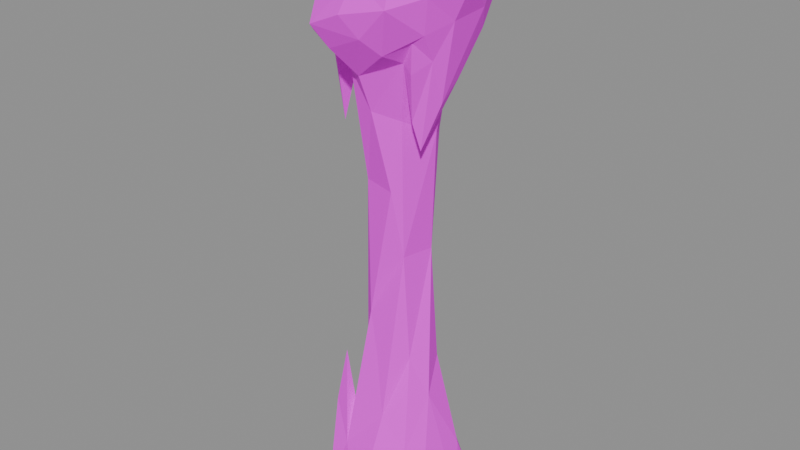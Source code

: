 # Source: wall.cave.pillar.blend  (saved by Blender 5.2.45; exported with 4.5.12 LTS)
import bpy
from mathutils import Matrix  # noqa: F401  (used for matrix-valued properties, if any)

bpy.ops.wm.read_factory_settings(use_empty=True)
scene = bpy.context.scene
scene.name = 'Scene'

# ---- images (referenced by path relative to the original .blend; pixels are not part of the script)
import os
ASSET_DIR = os.environ.get("B2B_ASSET_DIR", "")  # directory of the original .blend (textures are referenced by path, not embedded)
HERE = os.path.dirname(os.path.abspath(__file__))  # packed textures are extracted next to this script under _unpacked/

def load_image(name, relpath, width, height, colorspace="sRGB"):
    """Load a texture the original file referenced (path relative to the .blend, or extracted next to this script)."""
    p = next((c for c in (os.path.join(HERE, relpath), os.path.join(ASSET_DIR, relpath)) if relpath and os.path.exists(c)), "")
    if p:
        img = bpy.data.images.load(p, check_existing=True)
        img.name = name
    else:  # same state as the original file: an image datablock whose file is absent (Cycles renders it pink)
        img = bpy.data.images.new(name, width, height)
        img.source = "FILE"
        img.filepath = "//" + (relpath or name)
    img.colorspace_settings.name = colorspace
    return img
img_palette_png = load_image('palette.png', 'palette.png', 1024, 1024, 'sRGB')

# ---- materials (node trees are filled in below, after node groups)
mat_palette = bpy.data.materials.new('palette')

# ---- material node trees
mat_palette.use_nodes = True; mat_palette.node_tree.nodes.clear()
_N = mat_palette.node_tree.nodes; _L = mat_palette.node_tree.links
n0 = _N.new('ShaderNodeBsdfPrincipled'); n0.name = 'Principled BSDF'; n0.location = (-200, 100)
n0.inputs[2].default_value = 0.9
n0.inputs[10].default_value = 0.005
n1 = _N.new('ShaderNodeOutputMaterial'); n1.name = 'Material Output'; n1.location = (200, 100)
n2 = _N.new('ShaderNodeTexImage'); n2.name = 'Image Texture'; n2.location = (0, 0)
n2.image = img_palette_png
n2.interpolation = 'Closest'
_L.new(n0.outputs[0], n1.inputs[0])
_L.new(n2.outputs[0], n0.inputs[0])
n1.is_active_output = True

# ---- meshes
me_pillar = bpy.data.meshes.new('pillar')
me_pillar.from_pydata([(-0.4, -0.02935, 2.772), (-0.3793, -0.007976, 2.606), (-0.3709, 0.04299, 2.769), (-0.3113, -0.01968, 2.818), (-0.2869, -0.1952, 2.55), (-0.2513, -0.1969, 2.743), (-0.3042, 0.1662, 2.542), (-0.3152, -0.2203, 0.04693), (-0.0451, -0.04799, 0.01377), (-0.2852, -0.1489, 0.1952), (-0.3475, 0.004948, 0.06441), (-0.2123, 0.2476, 2.693), (-0.3183, 0.05593, 2.401), (-0.2615, 0.2192, 0.06559), (-0.2967, -0.03717, 2.338), (-0.2296, 0.03313, 0.2941), (-0.218, 0.09961, 2.348), (-0.133, 0.1568, 2.88), (-0.2072, -0.3194, 0.06035), (-0.2588, -0.1439, 2.36), (-0.1931, -0.2017, 2.372), (-0.2284, -0.2162, 0.5285), (-0.2205, -0.1256, 0.3812), (-0.179, -0.005342, 2.89), (-0.214, -0.05668, 2.358), (-0.1897, 0.2294, 2.42), (-0.2127, -0.3092, 2.472), (-0.2231, -0.1177, 2.01), (-0.1658, -0.09297, 2.28), (-0.2446, -0.1224, 2.397), (-0.1869, -0.1841, 0.8196), (-0.1884, 0.09414, 0.5992), (-0.08331, 0.3398, 0.009127), (-0.1381, -0.1775, 0.5269), (-0.1548, -0.06281, 0.7714), (-0.2013, -0.01657, 2.282), (-0.162, -0.005168, 1.913), (-0.1431, 0.0973, 2.024), (-0.1634, 0.1903, 0.5569), (-0.1534, 0.1911, 2.38), (-0.09977, 0.2844, 0.2945), (-0.09531, -0.3444, 2.427), (-0.1605, -0.3885, 2.529), (-0.1249, -0.2678, 0.3315), (0.02387, -0.3169, 2.739), (-0.03767, -0.1127, 2.943), (-0.157, 0.214, 2.176), (-0.1352, 0.04792, 1.212), (0.1507, 0.3016, 2.793), (-0.01666, 0.3012, 2.41), (0.01463, 0.3828, 2.678), (-0.1477, 0.3673, 2.535), (0.09588, -0.3724, 2.508), (-0.07725, -0.2301, 2.309), (-0.08882, -0.1207, 1.757), (-0.1194, 0.1003, 3.0), (-0.05808, 0.2424, 2.363), (-0.009585, 0.1942, 0.8036), (-0.1396, 0.2498, 2.387), (-0.06385, -0.1401, 1.071), (-0.08226, 0.1307, 0.9274), (-0.06014, 0.1609, 1.642), (0.01663, 0.3558, 2.504), (0.03317, -0.3944, 0.03615), (0.009361, -0.4, 2.601), (0.0002067, -0.1721, 0.8555), (0.1784, 0.03535, 2.895), (-0.03593, 0.2074, 2.195), (-0.02809, -0.2466, 2.439), (0.1093, 0.1675, 2.959), (0.02835, 0.154, 1.331), (0.08476, 0.2636, 0.3661), (-0.004901, -0.2654, 2.305), (0.006584, -0.202, 2.13), (0.06775, -0.2173, 0.5527), (0.01742, 0.1962, 2.145), (0.01564, 0.1929, 2.324), (0.01837, 0.2309, 1.882), (0.03865, 0.2864, 2.077), (0.0629, 0.317, 2.405), (0.07393, -0.1511, 1.745), (0.09021, 0.2579, 2.388), (0.1774, -0.19, 2.381), (0.1079, -0.1029, 1.407), (0.1545, 0.1014, 0.7915), (0.1585, 0.3246, 0.0114), (0.1054, 0.1538, 1.973), (0.1658, -0.3329, 0.0), (0.2095, -0.2177, 0.3956), (0.124, -0.1363, 2.093), (0.1521, 0.1649, 2.308), (0.1651, -0.3119, 2.437), (0.1378, 0.06494, 1.401), (0.213, 0.3218, 2.592), (0.2045, -0.04049, 2.219), (0.143, -0.1006, 0.8635), (0.2679, -0.1373, 2.826), (0.2175, -0.0423, 0.6512), (0.187, 0.02669, 2.007), (0.1762, -0.1507, 2.543), (0.2074, -0.08663, 2.335), (0.1622, 0.1881, 2.413), (0.1712, 0.2005, 2.36), (0.2334, -0.3758, 2.653), (0.2096, -0.2959, 2.836), (0.2145, -0.2244, 2.547), (0.1999, -0.1605, 2.114), (0.2104, 0.1266, 2.407), (0.189, 0.1807, 2.235), (0.2242, 0.1685, 2.372), (0.2887, 0.1108, 0.3113), (0.2434, -0.2189, 2.489), (0.2173, -0.1222, 1.975), (0.2134, 0.0117, 2.345), (0.2312, 0.2007, 2.43), (0.23, -0.2069, 2.344), (0.275, -0.0535, 2.184), (0.3085, 0.09603, 2.753), (0.2714, 0.07269, 2.277), (0.2899, 0.2055, 2.464), (0.2533, 0.4, 2.687), (0.3157, -0.2098, 2.683), (0.2885, -0.1943, 2.519), (0.276, -0.1203, 2.391), (0.318, -0.2135, 0.0135), (0.2683, -0.1527, 2.62), (0.3375, -0.05772, 2.559), (0.3337, 0.1514, 2.574), (0.336, 0.2255, 2.727), (0.3513, 0.04063, 0.01077), (0.3118, 0.2186, 0.007576), (0.4, -0.02019, 2.735)], [], [(1, 0, 2), (0, 3, 2), (5, 3, 0), (1, 4, 0), (1, 2, 6), (7, 10, 8), (7, 9, 10), (4, 5, 0), (6, 2, 11), (12, 1, 6), (10, 13, 8), (14, 4, 1), (14, 1, 12), (14, 12, 16), (18, 7, 8), (9, 15, 10), (3, 17, 2), (19, 4, 14), (2, 17, 11), (10, 15, 13), (7, 18, 9), (9, 21, 22), (5, 23, 3), (9, 22, 15), (12, 25, 16), (6, 25, 12), (18, 21, 9), (26, 19, 20), (4, 19, 26), (27, 24, 19), (24, 19, 28), (19, 29, 24), (14, 24, 19), (27, 19, 20), (20, 28, 19), (19, 20, 29), (13, 32, 8), (21, 30, 22), (22, 33, 34), (22, 34, 15), (24, 27, 28), (24, 14, 28), (36, 35, 37), (35, 14, 16), (35, 16, 37), (15, 34, 31), (15, 38, 13), (15, 31, 38), (16, 25, 39), (26, 20, 41), (26, 42, 4), (42, 5, 4), (18, 43, 21), (21, 43, 30), (44, 45, 5), (5, 45, 23), (27, 20, 28), (28, 14, 35), (3, 23, 17), (13, 38, 40), (32, 13, 40), (42, 26, 41), (31, 34, 47), (46, 39, 25), (17, 48, 11), (51, 25, 6), (6, 11, 51), (42, 44, 5), (52, 42, 41), (43, 33, 30), (30, 33, 22), (28, 35, 36), (23, 55, 17), (38, 57, 40), (37, 16, 56), (56, 16, 39), (25, 58, 46), (58, 39, 25), (25, 49, 58), (11, 50, 51), (20, 28, 53), (33, 59, 34), (47, 34, 54), (47, 54, 36), (36, 37, 47), (47, 60, 31), (31, 60, 38), (60, 57, 38), (58, 39, 46), (58, 49, 39), (25, 51, 49), (50, 62, 51), (18, 63, 43), (63, 18, 8), (42, 52, 64), (42, 64, 44), (33, 43, 59), (54, 53, 28), (59, 43, 65), (36, 54, 28), (34, 59, 54), (23, 45, 55), (60, 47, 61), (55, 45, 66), (47, 37, 61), (55, 66, 69), (55, 69, 17), (61, 70, 60), (37, 56, 61), (56, 67, 61), (49, 51, 62), (41, 20, 72), (72, 53, 68), (72, 20, 53), (54, 73, 53), (11, 48, 50), (40, 71, 32), (74, 43, 63), (67, 75, 61), (40, 57, 71), (41, 72, 52), (73, 72, 53), (77, 67, 56), (76, 67, 56), (67, 75, 56), (78, 56, 49), (56, 79, 49), (59, 80, 54), (70, 61, 75), (77, 75, 67), (75, 67, 76), (77, 56, 78), (79, 49, 62), (56, 81, 79), (73, 82, 72), (54, 80, 73), (60, 70, 57), (75, 81, 56), (43, 74, 65), (65, 74, 83), (57, 70, 84), (49, 79, 78), (8, 32, 85), (59, 65, 83), (59, 83, 80), (71, 57, 84), (77, 81, 75), (75, 81, 86), (76, 81, 75), (77, 78, 81), (63, 8, 87), (63, 88, 74), (82, 73, 89), (86, 81, 90), (78, 79, 81), (79, 81, 49), (72, 91, 52), (80, 89, 73), (70, 75, 86), (17, 69, 48), (79, 62, 93), (87, 88, 63), (72, 82, 91), (83, 74, 95), (80, 83, 89), (70, 86, 92), (84, 70, 92), (32, 71, 85), (89, 94, 82), (96, 66, 45), (83, 98, 89), (79, 93, 81), (62, 50, 93), (74, 88, 95), (88, 97, 95), (95, 92, 83), (97, 84, 92), (90, 81, 102), (103, 52, 91), (82, 94, 100), (82, 99, 100), (95, 97, 92), (83, 92, 98), (92, 86, 98), (90, 107, 101), (90, 108, 102), (90, 101, 102), (90, 109, 102), (64, 52, 103), (64, 103, 44), (44, 104, 45), (45, 104, 96), (106, 100, 94), (94, 89, 98), (86, 90, 98), (98, 90, 107), (107, 109, 90), (71, 84, 110), (108, 90, 107), (109, 114, 102), (102, 108, 114), (102, 101, 114), (102, 81, 114), (82, 111, 91), (82, 111, 105), (106, 115, 82), (112, 106, 94), (100, 94, 113), (112, 94, 113), (98, 113, 94), (98, 107, 113), (44, 103, 104), (82, 115, 111), (82, 100, 111), (84, 97, 110), (66, 117, 69), (107, 109, 108), (113, 107, 109), (113, 109, 118), (109, 114, 107), (108, 109, 114), (114, 119, 109), (114, 81, 119), (119, 81, 93), (93, 50, 120), (50, 48, 120), (111, 122, 91), (91, 122, 103), (122, 121, 103), (115, 106, 123), (112, 118, 116), (112, 113, 118), (118, 109, 119), (87, 8, 124), (87, 124, 88), (115, 123, 111), (111, 123, 125), (105, 111, 125), (106, 112, 123), (112, 116, 123), (123, 122, 111), (111, 100, 123), (100, 99, 123), (99, 125, 123), (123, 126, 122), (96, 117, 66), (48, 128, 120), (103, 121, 104), (104, 121, 96), (93, 120, 119), (119, 120, 127), (128, 48, 69), (127, 120, 128), (88, 124, 97), (118, 127, 116), (118, 119, 127), (8, 130, 129), (8, 85, 130), (71, 110, 130), (130, 85, 71), (129, 130, 110), (124, 8, 129), (122, 126, 121), (123, 116, 126), (116, 127, 126), (124, 129, 97), (117, 128, 69), (97, 129, 110), (126, 131, 121), (121, 131, 96), (96, 128, 117), (127, 131, 126), (127, 128, 131), (96, 131, 128), (49, 56, 39), (106, 82, 100)])
_uv = me_pillar.uv_layers.new(name='UVMap')
_uv.uv.foreach_set('vector', [0.5625, 0.8333, 0.5625, 0.8333, 0.5625, 0.8333, 0.6875, 0.8333, 0.6875, 0.8333, 0.6875, 0.8333, 0.6875, 0.8333, 0.6875, 0.8333, 0.6875, 0.8333, 0.6875, 0.8333, 0.6875, 0.8333, 0.6875, 0.8333, 0.5625, 0.8333, 0.5625, 0.8333, 0.5625, 0.8333, 0.8125, 0.8333, 0.8125, 0.8333, 0.8125, 0.8333, 0.8125, 0.8333, 0.8125, 0.8333, 0.8125, 0.8333, 0.6875, 0.8333, 0.6875, 0.8333, 0.6875, 0.8333, 0.5625, 0.8333, 0.5625, 0.8333, 0.5625, 0.8333, 0.5625, 0.8333, 0.5625, 0.8333, 0.5625, 0.8333, 0.6875, 0.6111, 0.6875, 0.6111, 0.6875, 0.6111, 0.6875, 0.8333, 0.6875, 0.8333, 0.6875, 0.8333, 0.5625, 0.8333, 0.5625, 0.8333, 0.5625, 0.8333, 0.8125, 0.8333, 0.8125, 0.8333, 0.8125, 0.8333, 0.8125, 0.8333, 0.8125, 0.8333, 0.8125, 0.8333, 0.8125, 0.8333, 0.8125, 0.8333, 0.8125, 0.8333, 0.5625, 0.8333, 0.5625, 0.8333, 0.5625, 0.8333, 0.6875, 0.8333, 0.6875, 0.8333, 0.6875, 0.8333, 0.5625, 0.8333, 0.5625, 0.8333, 0.5625, 0.8333, 0.6875, 0.6111, 0.6875, 0.6111, 0.6875, 0.6111, 0.8125, 0.8333, 0.8125, 0.8333, 0.8125, 0.8333, 0.8125, 0.8333, 0.8125, 0.8333, 0.8125, 0.8333, 0.8125, 0.8333, 0.8125, 0.8333, 0.8125, 0.8333, 0.8125, 0.8333, 0.8125, 0.8333, 0.8125, 0.8333, 0.8125, 0.8333, 0.8125, 0.8333, 0.8125, 0.8333, 0.5625, 0.8333, 0.5625, 0.8333, 0.5625, 0.8333, 0.8125, 0.8333, 0.8125, 0.8333, 0.8125, 0.8333, 0.6875, 0.8333, 0.6875, 0.8333, 0.6875, 0.8333, 0.6875, 0.8333, 0.6875, 0.8333, 0.6875, 0.8333, 0.6875, 0.8333, 0.6875, 0.8333, 0.6875, 0.8333, 0.6875, 0.8333, 0.6875, 0.8333, 0.6875, 0.8333, 0.6875, 0.8333, 0.6875, 0.8333, 0.6875, 0.8333, 0.6875, 0.8333, 0.6875, 0.8333, 0.6875, 0.8333, 0.6875, 0.8333, 0.6875, 0.8333, 0.6875, 0.8333, 0.6875, 0.8333, 0.6875, 0.8333, 0.6875, 0.8333, 0.6875, 0.8333, 0.6875, 0.8333, 0.6875, 0.8333, 0.6875, 0.6111, 0.6875, 0.6111, 0.6875, 0.6111, 0.6875, 0.6111, 0.6875, 0.6111, 0.6875, 0.6111, 0.6875, 0.6111, 0.6875, 0.6111, 0.6875, 0.6111, 0.6875, 0.6111, 0.6875, 0.6111, 0.6875, 0.6111, 0.6875, 0.8333, 0.6875, 0.8333, 0.6875, 0.8333, 0.6875, 0.8333, 0.6875, 0.8333, 0.6875, 0.8333, 0.8125, 0.8333, 0.8125, 0.8333, 0.8125, 0.8333, 0.8125, 0.8333, 0.8125, 0.8333, 0.8125, 0.8333, 0.8125, 0.8333, 0.8125, 0.8333, 0.8125, 0.8333, 0.6875, 0.6111, 0.6875, 0.6111, 0.6875, 0.6111, 0.6875, 0.6111, 0.6875, 0.6111, 0.6875, 0.6111, 0.6875, 0.6111, 0.6875, 0.6111, 0.6875, 0.6111, 0.8125, 0.8333, 0.8125, 0.8333, 0.8125, 0.8333, 0.6875, 0.8333, 0.6875, 0.8333, 0.6875, 0.8333, 0.6875, 0.8333, 0.6875, 0.8333, 0.6875, 0.8333, 0.6875, 0.8333, 0.6875, 0.8333, 0.6875, 0.8333, 0.8125, 0.8333, 0.8125, 0.8333, 0.8125, 0.8333, 0.6875, 0.6111, 0.6875, 0.6111, 0.6875, 0.6111, 0.8125, 0.8333, 0.8125, 0.8333, 0.8125, 0.8333, 0.8125, 0.8333, 0.8125, 0.8333, 0.8125, 0.8333, 0.6875, 0.8333, 0.6875, 0.8333, 0.6875, 0.8333, 0.6875, 0.8333, 0.6875, 0.8333, 0.6875, 0.8333, 0.5625, 0.8333, 0.5625, 0.8333, 0.5625, 0.8333, 0.6875, 0.6111, 0.6875, 0.6111, 0.6875, 0.6111, 0.6875, 0.6111, 0.6875, 0.6111, 0.6875, 0.6111, 0.6875, 0.8333, 0.6875, 0.8333, 0.6875, 0.8333, 0.6875, 0.8333, 0.6875, 0.8333, 0.6875, 0.8333, 0.8125, 0.8333, 0.8125, 0.8333, 0.8125, 0.8333, 0.5625, 0.8333, 0.5625, 0.8333, 0.5625, 0.8333, 0.5625, 0.8333, 0.5625, 0.8333, 0.5625, 0.8333, 0.5625, 0.8333, 0.5625, 0.8333, 0.5625, 0.8333, 0.6875, 0.8333, 0.6875, 0.8333, 0.6875, 0.8333, 0.6875, 0.8333, 0.6875, 0.8333, 0.6875, 0.8333, 0.6875, 0.6111, 0.6875, 0.6111, 0.6875, 0.6111, 0.6875, 0.6111, 0.6875, 0.6111, 0.6875, 0.6111, 0.6875, 0.8333, 0.6875, 0.8333, 0.6875, 0.8333, 0.5625, 0.8333, 0.5625, 0.8333, 0.5625, 0.8333, 0.6875, 0.6111, 0.6875, 0.6111, 0.6875, 0.6111, 0.8125, 0.8333, 0.8125, 0.8333, 0.8125, 0.8333, 0.8125, 0.8333, 0.8125, 0.8333, 0.8125, 0.8333, 0.8125, 0.8333, 0.8125, 0.8333, 0.8125, 0.8333, 0.8125, 0.8333, 0.8125, 0.8333, 0.8125, 0.8333, 0.5625, 0.8333, 0.5625, 0.8333, 0.5625, 0.8333, 0.5625, 0.8333, 0.5625, 0.8333, 0.5625, 0.8333, 0.6875, 0.8333, 0.6875, 0.8333, 0.6875, 0.8333, 0.6875, 0.6111, 0.6875, 0.6111, 0.6875, 0.6111, 0.5625, 0.8333, 0.5625, 0.8333, 0.5625, 0.8333, 0.8125, 0.8333, 0.8125, 0.8333, 0.8125, 0.8333, 0.8125, 0.8333, 0.8125, 0.8333, 0.8125, 0.8333, 0.6875, 0.8333, 0.6875, 0.8333, 0.6875, 0.8333, 0.6875, 0.6111, 0.6875, 0.6111, 0.6875, 0.6111, 0.6875, 0.6111, 0.6875, 0.6111, 0.6875, 0.6111, 0.8125, 0.8333, 0.8125, 0.8333, 0.8125, 0.8333, 0.8125, 0.8333, 0.8125, 0.8333, 0.8125, 0.8333, 0.5625, 0.8333, 0.5625, 0.8333, 0.5625, 0.8333, 0.5625, 0.8333, 0.5625, 0.8333, 0.5625, 0.8333, 0.8125, 0.8333, 0.8125, 0.8333, 0.8125, 0.8333, 0.8125, 0.8333, 0.8125, 0.8333, 0.8125, 0.8333, 0.6875, 0.8333, 0.6875, 0.8333, 0.6875, 0.8333, 0.6875, 0.8333, 0.6875, 0.8333, 0.6875, 0.8333, 0.6875, 0.6111, 0.6875, 0.6111, 0.6875, 0.6111, 0.6875, 0.8333, 0.6875, 0.8333, 0.6875, 0.8333, 0.6875, 0.6111, 0.6875, 0.6111, 0.6875, 0.6111, 0.8125, 0.8333, 0.8125, 0.8333, 0.8125, 0.8333, 0.8125, 0.8333, 0.8125, 0.8333, 0.8125, 0.8333, 0.8125, 0.8333, 0.8125, 0.8333, 0.8125, 0.8333, 0.6875, 0.8333, 0.6875, 0.8333, 0.6875, 0.8333, 0.8125, 0.8333, 0.8125, 0.8333, 0.8125, 0.8333, 0.8125, 0.8333, 0.8125, 0.8333, 0.8125, 0.8333, 0.8125, 0.8333, 0.8125, 0.8333, 0.8125, 0.8333, 0.5625, 0.8333, 0.5625, 0.8333, 0.5625, 0.8333, 0.6875, 0.8333, 0.6875, 0.8333, 0.6875, 0.8333, 0.8125, 0.8333, 0.8125, 0.8333, 0.8125, 0.8333, 0.8125, 0.8333, 0.8125, 0.8333, 0.8125, 0.8333, 0.5625, 0.8333, 0.5625, 0.8333, 0.5625, 0.8333, 0.6875, 0.8333, 0.6875, 0.8333, 0.6875, 0.8333, 0.6875, 0.8333, 0.6875, 0.8333, 0.6875, 0.8333, 0.6875, 0.8333, 0.6875, 0.8333, 0.6875, 0.8333, 0.6875, 0.8333, 0.6875, 0.8333, 0.6875, 0.8333, 0.5625, 0.8333, 0.5625, 0.8333, 0.5625, 0.8333, 0.6875, 0.6111, 0.6875, 0.6111, 0.6875, 0.6111, 0.8125, 0.8333, 0.8125, 0.8333, 0.8125, 0.8333, 0.8125, 0.8333, 0.8125, 0.8333, 0.8125, 0.8333, 0.6875, 0.6111, 0.6875, 0.6111, 0.6875, 0.6111, 0.6875, 0.8333, 0.6875, 0.8333, 0.6875, 0.8333, 0.6875, 0.8333, 0.6875, 0.8333, 0.6875, 0.8333, 0.8125, 0.8333, 0.8125, 0.8333, 0.8125, 0.8333, 0.8125, 0.8333, 0.8125, 0.8333, 0.8125, 0.8333, 0.8125, 0.8333, 0.8125, 0.8333, 0.8125, 0.8333, 0.8125, 0.8333, 0.8125, 0.8333, 0.8125, 0.8333, 0.8125, 0.8333, 0.8125, 0.8333, 0.8125, 0.8333, 0.5625, 0.8333, 0.5625, 0.8333, 0.5625, 0.8333, 0.8125, 0.8333, 0.8125, 0.8333, 0.8125, 0.8333, 0.8125, 0.8333, 0.8125, 0.8333, 0.8125, 0.8333, 0.8125, 0.8333, 0.8125, 0.8333, 0.8125, 0.8333, 0.8125, 0.8333, 0.8125, 0.8333, 0.8125, 0.8333, 0.5625, 0.8333, 0.5625, 0.8333, 0.5625, 0.8333, 0.6875, 0.6111, 0.6875, 0.6111, 0.6875, 0.6111, 0.6875, 0.8333, 0.6875, 0.8333, 0.6875, 0.8333, 0.8125, 0.8333, 0.8125, 0.8333, 0.8125, 0.8333, 0.6875, 0.8333, 0.6875, 0.8333, 0.6875, 0.8333, 0.6875, 0.6111, 0.6875, 0.6111, 0.6875, 0.6111, 0.6875, 0.6111, 0.6875, 0.6111, 0.6875, 0.6111, 0.6875, 0.6111, 0.6875, 0.6111, 0.6875, 0.6111, 0.5625, 0.8333, 0.5625, 0.8333, 0.5625, 0.8333, 0.6875, 0.6111, 0.6875, 0.6111, 0.6875, 0.6111, 0.8125, 0.8333, 0.8125, 0.8333, 0.8125, 0.8333, 0.6875, 0.6111, 0.6875, 0.6111, 0.6875, 0.6111, 0.6875, 0.6111, 0.6875, 0.6111, 0.6875, 0.6111, 0.5625, 0.8333, 0.5625, 0.8333, 0.5625, 0.8333, 0.6875, 0.6111, 0.6875, 0.6111, 0.6875, 0.6111, 0.6875, 0.6111, 0.6875, 0.6111, 0.6875, 0.6111, 0.6875, 0.6111, 0.6875, 0.6111, 0.6875, 0.6111, 0.6875, 0.6111, 0.6875, 0.6111, 0.6875, 0.6111, 0.5625, 0.8333, 0.5625, 0.8333, 0.5625, 0.8333, 0.5625, 0.8333, 0.5625, 0.8333, 0.5625, 0.8333, 0.6875, 0.8333, 0.6875, 0.8333, 0.6875, 0.8333, 0.6875, 0.6111, 0.6875, 0.6111, 0.6875, 0.6111, 0.6875, 0.6111, 0.6875, 0.6111, 0.6875, 0.6111, 0.5625, 0.8333, 0.5625, 0.8333, 0.5625, 0.8333, 0.8125, 0.8333, 0.8125, 0.8333, 0.8125, 0.8333, 0.8125, 0.8333, 0.8125, 0.8333, 0.8125, 0.8333, 0.6875, 0.6111, 0.6875, 0.6111, 0.6875, 0.6111, 0.8125, 0.8333, 0.8125, 0.8333, 0.8125, 0.8333, 0.5625, 0.8333, 0.5625, 0.8333, 0.5625, 0.8333, 0.5625, 0.8333, 0.5625, 0.8333, 0.5625, 0.8333, 0.6875, 0.8333, 0.6875, 0.8333, 0.6875, 0.8333, 0.6875, 0.6111, 0.6875, 0.6111, 0.6875, 0.6111, 0.8125, 0.8333, 0.8125, 0.8333, 0.8125, 0.8333, 0.5625, 0.8333, 0.5625, 0.8333, 0.5625, 0.8333, 0.5625, 0.8333, 0.5625, 0.8333, 0.5625, 0.8333, 0.8125, 0.8333, 0.8125, 0.8333, 0.8125, 0.8333, 0.6875, 0.8333, 0.6875, 0.8333, 0.6875, 0.8333, 0.6875, 0.8333, 0.6875, 0.8333, 0.6875, 0.8333, 0.8125, 0.8333, 0.8125, 0.8333, 0.8125, 0.8333, 0.5625, 0.8333, 0.5625, 0.8333, 0.5625, 0.8333, 0.5625, 0.8333, 0.5625, 0.8333, 0.5625, 0.8333, 0.6875, 0.6111, 0.6875, 0.6111, 0.6875, 0.6111, 0.6875, 0.6111, 0.6875, 0.6111, 0.6875, 0.6111, 0.6875, 0.6111, 0.6875, 0.6111, 0.6875, 0.6111, 0.5625, 0.8333, 0.5625, 0.8333, 0.5625, 0.8333, 0.6875, 0.6111, 0.6875, 0.6111, 0.6875, 0.6111, 0.8125, 0.8333, 0.8125, 0.8333, 0.8125, 0.8333, 0.6875, 0.8333, 0.6875, 0.8333, 0.6875, 0.8333, 0.8125, 0.8333, 0.8125, 0.8333, 0.8125, 0.8333, 0.6875, 0.6111, 0.6875, 0.6111, 0.6875, 0.6111, 0.8125, 0.8333, 0.8125, 0.8333, 0.8125, 0.8333, 0.6875, 0.6111, 0.6875, 0.6111, 0.6875, 0.6111, 0.6875, 0.6111, 0.6875, 0.6111, 0.6875, 0.6111, 0.6875, 0.6111, 0.6875, 0.6111, 0.6875, 0.6111, 0.6875, 0.6111, 0.6875, 0.6111, 0.6875, 0.6111, 0.6875, 0.6111, 0.6875, 0.6111, 0.6875, 0.6111, 0.8125, 0.8333, 0.8125, 0.8333, 0.8125, 0.8333, 0.8125, 0.8333, 0.8125, 0.8333, 0.8125, 0.8333, 0.6875, 0.8333, 0.6875, 0.8333, 0.6875, 0.8333, 0.6875, 0.8333, 0.6875, 0.8333, 0.6875, 0.8333, 0.6875, 0.8333, 0.6875, 0.8333, 0.6875, 0.8333, 0.6875, 0.8333, 0.6875, 0.8333, 0.6875, 0.8333, 0.6875, 0.6111, 0.6875, 0.6111, 0.6875, 0.6111, 0.6875, 0.6111, 0.6875, 0.6111, 0.6875, 0.6111, 0.6875, 0.6111, 0.6875, 0.6111, 0.6875, 0.6111, 0.5625, 0.8333, 0.5625, 0.8333, 0.5625, 0.8333, 0.6875, 0.6111, 0.6875, 0.6111, 0.6875, 0.6111, 0.6875, 0.6111, 0.6875, 0.6111, 0.6875, 0.6111, 0.6875, 0.6111, 0.6875, 0.6111, 0.6875, 0.6111, 0.5625, 0.8333, 0.5625, 0.8333, 0.5625, 0.8333, 0.6875, 0.6111, 0.6875, 0.6111, 0.6875, 0.6111, 0.8125, 0.8333, 0.8125, 0.8333, 0.8125, 0.8333, 0.8125, 0.8333, 0.8125, 0.8333, 0.8125, 0.8333, 0.6875, 0.8333, 0.6875, 0.8333, 0.6875, 0.8333, 0.6875, 0.8333, 0.6875, 0.8333, 0.6875, 0.8333, 0.6875, 0.8333, 0.6875, 0.8333, 0.6875, 0.8333, 0.6875, 0.8333, 0.6875, 0.8333, 0.6875, 0.8333, 0.6875, 0.8333, 0.6875, 0.8333, 0.6875, 0.8333, 0.6875, 0.6111, 0.6875, 0.6111, 0.6875, 0.6111, 0.8125, 0.8333, 0.8125, 0.8333, 0.8125, 0.8333, 0.8125, 0.8333, 0.8125, 0.8333, 0.8125, 0.8333, 0.8125, 0.8333, 0.8125, 0.8333, 0.8125, 0.8333, 0.5625, 0.8333, 0.5625, 0.8333, 0.5625, 0.8333, 0.8125, 0.8333, 0.8125, 0.8333, 0.8125, 0.8333, 0.6875, 0.6111, 0.6875, 0.6111, 0.6875, 0.6111, 0.6875, 0.6111, 0.6875, 0.6111, 0.6875, 0.6111, 0.6875, 0.6111, 0.6875, 0.6111, 0.6875, 0.6111, 0.5625, 0.8333, 0.5625, 0.8333, 0.5625, 0.8333, 0.6875, 0.6111, 0.6875, 0.6111, 0.6875, 0.6111, 0.5625, 0.8333, 0.5625, 0.8333, 0.5625, 0.8333, 0.5625, 0.8333, 0.5625, 0.8333, 0.5625, 0.8333, 0.5625, 0.8333, 0.5625, 0.8333, 0.5625, 0.8333, 0.5625, 0.8333, 0.5625, 0.8333, 0.5625, 0.8333, 0.5625, 0.8333, 0.5625, 0.8333, 0.5625, 0.8333, 0.8125, 0.8333, 0.8125, 0.8333, 0.8125, 0.8333, 0.8125, 0.8333, 0.8125, 0.8333, 0.8125, 0.8333, 0.8125, 0.8333, 0.8125, 0.8333, 0.8125, 0.8333, 0.6875, 0.8333, 0.6875, 0.8333, 0.6875, 0.8333, 0.6875, 0.8333, 0.6875, 0.8333, 0.6875, 0.8333, 0.6875, 0.8333, 0.6875, 0.8333, 0.6875, 0.8333, 0.6875, 0.6111, 0.6875, 0.6111, 0.6875, 0.6111, 0.5625, 0.8333, 0.5625, 0.8333, 0.5625, 0.8333, 0.5625, 0.8333, 0.5625, 0.8333, 0.5625, 0.8333, 0.8125, 0.8333, 0.8125, 0.8333, 0.8125, 0.8333, 0.8125, 0.8333, 0.8125, 0.8333, 0.8125, 0.8333, 0.8125, 0.8333, 0.8125, 0.8333, 0.8125, 0.8333, 0.6875, 0.8333, 0.6875, 0.8333, 0.6875, 0.8333, 0.6875, 0.8333, 0.6875, 0.8333, 0.6875, 0.8333, 0.8125, 0.8333, 0.8125, 0.8333, 0.8125, 0.8333, 0.8125, 0.8333, 0.8125, 0.8333, 0.8125, 0.8333, 0.8125, 0.8333, 0.8125, 0.8333, 0.8125, 0.8333, 0.8125, 0.8333, 0.8125, 0.8333, 0.8125, 0.8333, 0.8125, 0.8333, 0.8125, 0.8333, 0.8125, 0.8333, 0.6875, 0.8333, 0.6875, 0.8333, 0.6875, 0.8333, 0.5625, 0.8333, 0.5625, 0.8333, 0.5625, 0.8333, 0.8125, 0.8333, 0.8125, 0.8333, 0.8125, 0.8333, 0.8125, 0.8333, 0.8125, 0.8333, 0.8125, 0.8333, 0.5625, 0.8333, 0.5625, 0.8333, 0.5625, 0.8333, 0.5625, 0.8333, 0.5625, 0.8333, 0.5625, 0.8333, 0.8125, 0.8333, 0.8125, 0.8333, 0.8125, 0.8333, 0.5625, 0.8333, 0.5625, 0.8333, 0.5625, 0.8333, 0.5625, 0.8333, 0.5625, 0.8333, 0.5625, 0.8333, 0.6875, 0.6111, 0.6875, 0.6111, 0.6875, 0.6111, 0.5625, 0.8333, 0.5625, 0.8333, 0.5625, 0.8333, 0.8125, 0.8333, 0.8125, 0.8333, 0.8125, 0.8333, 0.8125, 0.8333, 0.8125, 0.8333, 0.8125, 0.8333, 0.8125, 0.8333, 0.8125, 0.8333, 0.8125, 0.8333, 0.8125, 0.8333, 0.8125, 0.8333, 0.8125, 0.8333, 0.8125, 0.8333, 0.8125, 0.8333, 0.8125, 0.8333, 0.5625, 0.8333, 0.5625, 0.8333, 0.5625, 0.8333, 0.8125, 0.8333, 0.8125, 0.8333, 0.8125, 0.8333, 0.6875, 0.8333, 0.6875, 0.8333, 0.6875, 0.8333, 0.5625, 0.8333, 0.5625, 0.8333, 0.5625, 0.8333, 0.5625, 0.8333, 0.5625, 0.8333, 0.5625, 0.8333, 0.8125, 0.8333, 0.8125, 0.8333, 0.8125, 0.8333, 0.8125, 0.8333, 0.8125, 0.8333, 0.8125, 0.8333, 0.8125, 0.8333, 0.8125, 0.8333, 0.8125, 0.8333, 0.8125, 0.8333, 0.8125, 0.8333, 0.8125, 0.8333, 0.5625, 0.8333, 0.5625, 0.8333, 0.5625, 0.8333, 0.5625, 0.8333, 0.5625, 0.8333, 0.5625, 0.8333, 0.5625, 0.8333, 0.5625, 0.8333, 0.5625, 0.8333, 0.5625, 0.8333, 0.5625, 0.8333, 0.5625, 0.8333, 0.8125, 0.8333, 0.8125, 0.8333, 0.8125, 0.8333, 0.6875, 0.8333, 0.6875, 0.8333, 0.6875, 0.8333])
me_pillar.materials.append(mat_palette)
me_pillar.update()

# ---- objects
ob_pillar = bpy.data.objects.new('pillar', me_pillar)

# ---- transforms, parenting, visibility, modifiers, constraints
ob_pillar.location = (0.0, -0.0, 0.0)

# ---- collection membership
scene.collection.objects.link(ob_pillar)

# ---- scene / render settings (as saved in the file)
scene.frame_start = 1; scene.frame_end = 250; scene.frame_set(1)
scene.render.engine = 'BLENDER_EEVEE_NEXT'
scene.render.bake_bias = 0.0
scene.render.bake_samples = 0
scene.render.compositor_device = 'GPU'
scene.eevee.use_volume_custom_range = False
scene.eevee.fast_gi_thickness_near = 0.1
scene.eevee.fast_gi_thickness_far = 0.0
scene.eevee.ray_tracing_options.screen_trace_thickness = 0.1
bpy.context.view_layer.update()

# ---- added for rendering (the .blend has no active camera and no usable light): camera, sun + grey world if the file has none
cam_auto = bpy.data.cameras.new('AutoCamera')
cam_auto.lens = 50.0
cam_auto.sensor_width = 36.0
cam_auto.clip_end = 1000.0
ob_auto_camera = bpy.data.objects.new('AutoCamera', cam_auto)
scene.collection.objects.link(ob_auto_camera)
ob_auto_camera.location = (2.9665, -3.5598, 3.8732)
ob_auto_camera.rotation_euler = (1.09748, -7.21219e-08, 0.694738)
scene.camera = ob_auto_camera
light_auto_sun = bpy.data.lights.new('AutoSun', 'SUN')
light_auto_sun.energy = 3.0
light_auto_sun.angle = 0.0523599
ob_auto_sun = bpy.data.objects.new('AutoSun', light_auto_sun)
scene.collection.objects.link(ob_auto_sun)
ob_auto_sun.rotation_euler = (0.872665, 0.174533, 0.523599)
if scene.world is None:
    world_auto = bpy.data.worlds.new('AutoWorld')
    world_auto.color = (0.3, 0.3, 0.3)
    scene.world = world_auto
bpy.context.view_layer.update()
